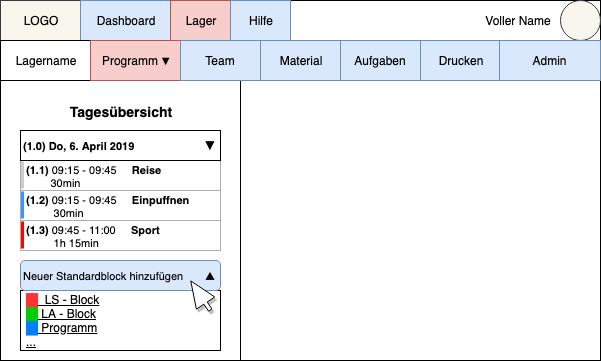

The diagram above was exported from draw.io. Its source (the exported page's mxGraphModel, read from the mxfile embedded in the PNG):
<mxGraphModel dx="1158" dy="647" grid="1" gridSize="10" guides="1" tooltips="1" connect="1" arrows="1" fold="1" page="1" pageScale="1" pageWidth="601" pageHeight="450" math="0" shadow="0">
  <root>
    <mxCell id="9DiOq-q85wEXibEqkr6m-0" />
    <mxCell id="9DiOq-q85wEXibEqkr6m-1" parent="9DiOq-q85wEXibEqkr6m-0" />
    <mxCell id="9DiOq-q85wEXibEqkr6m-2" value="" style="rounded=0;whiteSpace=wrap;html=1;" parent="9DiOq-q85wEXibEqkr6m-1" vertex="1">
      <mxGeometry y="80" width="240" height="280" as="geometry" />
    </mxCell>
    <mxCell id="9DiOq-q85wEXibEqkr6m-3" value="" style="rounded=0;whiteSpace=wrap;html=1;fillColor=#ffffff;strokeColor=#000000;" parent="9DiOq-q85wEXibEqkr6m-1" vertex="1">
      <mxGeometry x="240" y="80" width="360" height="280" as="geometry" />
    </mxCell>
    <mxCell id="9DiOq-q85wEXibEqkr6m-5" value="" style="rounded=0;whiteSpace=wrap;html=1;" parent="9DiOq-q85wEXibEqkr6m-1" vertex="1">
      <mxGeometry width="600" height="40" as="geometry" />
    </mxCell>
    <mxCell id="9DiOq-q85wEXibEqkr6m-6" value="LOGO&lt;br&gt;" style="text;html=1;strokeColor=#36393d;fillColor=#f9f7ed;align=center;verticalAlign=middle;whiteSpace=wrap;rounded=0;" parent="9DiOq-q85wEXibEqkr6m-1" vertex="1">
      <mxGeometry width="80" height="40" as="geometry" />
    </mxCell>
    <mxCell id="9DiOq-q85wEXibEqkr6m-7" value="" style="ellipse;whiteSpace=wrap;html=1;aspect=fixed;fillColor=#f9f7ed;strokeColor=#36393d;" parent="9DiOq-q85wEXibEqkr6m-1" vertex="1">
      <mxGeometry x="560" width="40" height="40" as="geometry" />
    </mxCell>
    <mxCell id="9DiOq-q85wEXibEqkr6m-8" value="&lt;div style=&quot;text-align: right&quot;&gt;Voller Name&lt;/div&gt;" style="text;html=1;strokeColor=none;fillColor=none;align=center;verticalAlign=middle;whiteSpace=wrap;rounded=0;" parent="9DiOq-q85wEXibEqkr6m-1" vertex="1">
      <mxGeometry x="483" y="10" width="70" height="20" as="geometry" />
    </mxCell>
    <mxCell id="9DiOq-q85wEXibEqkr6m-9" value="Dashboard&lt;br&gt;" style="text;html=1;strokeColor=#6c8ebf;fillColor=#dae8fc;align=center;verticalAlign=middle;whiteSpace=wrap;rounded=0;" parent="9DiOq-q85wEXibEqkr6m-1" vertex="1">
      <mxGeometry x="80" width="90" height="40" as="geometry" />
    </mxCell>
    <mxCell id="9DiOq-q85wEXibEqkr6m-10" value="Über eCamp" style="text;html=1;strokeColor=#6c8ebf;fillColor=#dae8fc;align=center;verticalAlign=middle;whiteSpace=wrap;rounded=0;" parent="9DiOq-q85wEXibEqkr6m-1" vertex="1">
      <mxGeometry x="280" y="40" width="120" height="40" as="geometry" />
    </mxCell>
    <mxCell id="9DiOq-q85wEXibEqkr6m-11" value="Lager" style="text;html=1;strokeColor=#b85450;fillColor=#f8cecc;align=center;verticalAlign=middle;whiteSpace=wrap;rounded=0;" parent="9DiOq-q85wEXibEqkr6m-1" vertex="1">
      <mxGeometry x="170" width="60" height="40" as="geometry" />
    </mxCell>
    <mxCell id="9DiOq-q85wEXibEqkr6m-12" value="" style="rounded=0;whiteSpace=wrap;html=1;" parent="9DiOq-q85wEXibEqkr6m-1" vertex="1">
      <mxGeometry y="40" width="600" height="40" as="geometry" />
    </mxCell>
    <mxCell id="9DiOq-q85wEXibEqkr6m-13" value="Lagername" style="text;html=1;strokeColor=#000000;fillColor=#ffffff;align=center;verticalAlign=middle;whiteSpace=wrap;rounded=0;" parent="9DiOq-q85wEXibEqkr6m-1" vertex="1">
      <mxGeometry y="40" width="90" height="40" as="geometry" />
    </mxCell>
    <mxCell id="9DiOq-q85wEXibEqkr6m-14" value="Programm &lt;font style=&quot;font-size: 9px&quot;&gt;▼&lt;/font&gt;" style="text;html=1;strokeColor=#b85450;fillColor=#f8cecc;align=center;verticalAlign=middle;whiteSpace=wrap;rounded=0;" parent="9DiOq-q85wEXibEqkr6m-1" vertex="1">
      <mxGeometry x="90" y="40" width="90" height="40" as="geometry" />
    </mxCell>
    <mxCell id="9DiOq-q85wEXibEqkr6m-15" value="Team" style="text;html=1;strokeColor=#6c8ebf;fillColor=#dae8fc;align=center;verticalAlign=middle;whiteSpace=wrap;rounded=0;" parent="9DiOq-q85wEXibEqkr6m-1" vertex="1">
      <mxGeometry x="180" y="40" width="80" height="40" as="geometry" />
    </mxCell>
    <mxCell id="9DiOq-q85wEXibEqkr6m-49" value="Hilfe" style="text;html=1;strokeColor=#6c8ebf;fillColor=#dae8fc;align=center;verticalAlign=middle;whiteSpace=wrap;rounded=0;" parent="9DiOq-q85wEXibEqkr6m-1" vertex="1">
      <mxGeometry x="230" width="60" height="40" as="geometry" />
    </mxCell>
    <mxCell id="9DiOq-q85wEXibEqkr6m-50" value="Material" style="text;html=1;strokeColor=#6c8ebf;fillColor=#dae8fc;align=center;verticalAlign=middle;whiteSpace=wrap;rounded=0;" parent="9DiOq-q85wEXibEqkr6m-1" vertex="1">
      <mxGeometry x="260" y="40" width="80" height="40" as="geometry" />
    </mxCell>
    <mxCell id="9DiOq-q85wEXibEqkr6m-51" value="Aufgaben" style="text;html=1;strokeColor=#6c8ebf;fillColor=#dae8fc;align=center;verticalAlign=middle;whiteSpace=wrap;rounded=0;" parent="9DiOq-q85wEXibEqkr6m-1" vertex="1">
      <mxGeometry x="340" y="40" width="80" height="40" as="geometry" />
    </mxCell>
    <mxCell id="9DiOq-q85wEXibEqkr6m-52" value="Drucken" style="text;html=1;strokeColor=#6c8ebf;fillColor=#dae8fc;align=center;verticalAlign=middle;whiteSpace=wrap;rounded=0;" parent="9DiOq-q85wEXibEqkr6m-1" vertex="1">
      <mxGeometry x="420" y="40" width="80" height="40" as="geometry" />
    </mxCell>
    <mxCell id="9DiOq-q85wEXibEqkr6m-53" value="Admin" style="text;html=1;strokeColor=#6c8ebf;fillColor=#dae8fc;align=center;verticalAlign=middle;whiteSpace=wrap;rounded=0;" parent="9DiOq-q85wEXibEqkr6m-1" vertex="1">
      <mxGeometry x="499" y="40" width="101" height="40" as="geometry" />
    </mxCell>
    <mxCell id="9DiOq-q85wEXibEqkr6m-54" value="&lt;h2 style=&quot;font-size: 14px;&quot;&gt;Tagesübersicht&lt;/h2&gt;" style="text;html=1;strokeColor=none;fillColor=none;align=center;verticalAlign=middle;whiteSpace=wrap;rounded=0;fontSize=14;" parent="9DiOq-q85wEXibEqkr6m-1" vertex="1">
      <mxGeometry x="20" y="100" width="200" height="20" as="geometry" />
    </mxCell>
    <mxCell id="9DiOq-q85wEXibEqkr6m-57" value="&lt;h3 style=&quot;text-align: left ; font-size: 11px&quot;&gt;&amp;nbsp;(1.1)&lt;span style=&quot;font-weight: normal&quot;&gt; 09:15 - 09:45&amp;nbsp;&lt;/span&gt; &amp;nbsp; &amp;nbsp;&lt;span&gt;Reise&lt;br&gt;&lt;/span&gt;&amp;nbsp; &amp;nbsp; &amp;nbsp; &amp;nbsp; &amp;nbsp;&lt;span style=&quot;font-weight: normal&quot;&gt;30min&lt;/span&gt;&lt;/h3&gt;" style="text;html=1;strokeColor=#ADADAD;fillColor=none;align=left;verticalAlign=middle;whiteSpace=wrap;rounded=0;fontStyle=1;fontSize=11;spacingTop=1;" parent="9DiOq-q85wEXibEqkr6m-1" vertex="1">
      <mxGeometry x="20" y="160" width="200" height="30" as="geometry" />
    </mxCell>
    <mxCell id="9DiOq-q85wEXibEqkr6m-56" value="&lt;h3 style=&quot;text-align: left ; font-size: 11px&quot;&gt;(1.0) Do, 6. April 2019&amp;nbsp; &amp;nbsp; &amp;nbsp; &amp;nbsp; &amp;nbsp; &amp;nbsp; &amp;nbsp; &amp;nbsp; &amp;nbsp; &amp;nbsp; &amp;nbsp; &amp;nbsp;▼&lt;br style=&quot;font-size: 11px&quot;&gt;&lt;/h3&gt;" style="text;html=1;strokeColor=#000000;fillColor=none;align=left;verticalAlign=middle;whiteSpace=wrap;rounded=0;fontSize=11;" parent="9DiOq-q85wEXibEqkr6m-1" vertex="1">
      <mxGeometry x="20" y="130" width="200" height="30" as="geometry" />
    </mxCell>
    <mxCell id="9DiOq-q85wEXibEqkr6m-58" value="&lt;h3 style=&quot;text-align: left ; font-size: 11px&quot;&gt;&amp;nbsp;(1.2) &lt;span style=&quot;font-weight: 400&quot;&gt;09:15 - 09:45&amp;nbsp; &amp;nbsp; &amp;nbsp;&lt;/span&gt;Einpuffnen&lt;br&gt;&amp;nbsp; &amp;nbsp; &amp;nbsp; &amp;nbsp;&amp;nbsp;&lt;span style=&quot;font-weight: normal&quot;&gt;&amp;nbsp; 30min&lt;/span&gt;&lt;/h3&gt;" style="text;html=1;strokeColor=#ADADAD;fillColor=none;align=left;verticalAlign=middle;whiteSpace=wrap;rounded=0;fontStyle=1;fontSize=11;spacingTop=1;" parent="9DiOq-q85wEXibEqkr6m-1" vertex="1">
      <mxGeometry x="20" y="190" width="200" height="30" as="geometry" />
    </mxCell>
    <mxCell id="9DiOq-q85wEXibEqkr6m-60" value="&lt;h3 style=&quot;text-align: left ; font-size: 11px&quot;&gt;&amp;nbsp;(1.3) &lt;span style=&quot;font-weight: 400&quot;&gt;09:45 - 11:00&amp;nbsp; &amp;nbsp; &amp;nbsp;&lt;/span&gt;Sport&lt;br&gt;&amp;nbsp; &amp;nbsp; &amp;nbsp; &amp;nbsp;&amp;nbsp;&lt;span style=&quot;font-weight: normal&quot;&gt;&amp;nbsp; 1h 15min&lt;/span&gt;&lt;/h3&gt;" style="text;html=1;strokeColor=#ADADAD;fillColor=none;align=left;verticalAlign=middle;whiteSpace=wrap;rounded=0;fontStyle=1;fontSize=11;spacingTop=1;" parent="9DiOq-q85wEXibEqkr6m-1" vertex="1">
      <mxGeometry x="20" y="220" width="200" height="30" as="geometry" />
    </mxCell>
    <mxCell id="9DiOq-q85wEXibEqkr6m-62" value="" style="endArrow=none;html=1;fontSize=11;strokeColor=#CCCCCC;strokeWidth=3;" parent="9DiOq-q85wEXibEqkr6m-1" edge="1">
      <mxGeometry width="50" height="50" relative="1" as="geometry">
        <mxPoint x="22" y="188" as="sourcePoint" />
        <mxPoint x="22" y="161" as="targetPoint" />
      </mxGeometry>
    </mxCell>
    <mxCell id="9DiOq-q85wEXibEqkr6m-64" value="" style="endArrow=none;html=1;fontSize=11;strokeColor=#3399FF;strokeWidth=3;" parent="9DiOq-q85wEXibEqkr6m-1" edge="1">
      <mxGeometry width="50" height="50" relative="1" as="geometry">
        <mxPoint x="22" y="218" as="sourcePoint" />
        <mxPoint x="22" y="191" as="targetPoint" />
      </mxGeometry>
    </mxCell>
    <mxCell id="9DiOq-q85wEXibEqkr6m-65" value="" style="endArrow=none;html=1;fontSize=11;strokeColor=#FF0000;strokeWidth=3;" parent="9DiOq-q85wEXibEqkr6m-1" edge="1">
      <mxGeometry width="50" height="50" relative="1" as="geometry">
        <mxPoint x="22" y="248" as="sourcePoint" />
        <mxPoint x="22" y="221" as="targetPoint" />
      </mxGeometry>
    </mxCell>
    <mxCell id="9Hmmnpnu6xTKiHPNlUjR-2" value="" style="rounded=0;whiteSpace=wrap;html=1;" vertex="1" parent="9DiOq-q85wEXibEqkr6m-1">
      <mxGeometry x="20" y="290" width="200" height="60" as="geometry" />
    </mxCell>
    <mxCell id="9DiOq-q85wEXibEqkr6m-66" value="Neuer Standardblock hinzufügen&amp;nbsp; &amp;nbsp; &amp;nbsp; &amp;nbsp;&lt;span&gt;▲&lt;/span&gt;&lt;br&gt;" style="rounded=1;whiteSpace=wrap;html=1;strokeColor=#6c8ebf;fontSize=11;align=left;fillColor=#dae8fc;" parent="9DiOq-q85wEXibEqkr6m-1" vertex="1">
      <mxGeometry x="20" y="260" width="200" height="30" as="geometry" />
    </mxCell>
    <mxCell id="9Hmmnpnu6xTKiHPNlUjR-1" value="" style="shape=flexArrow;endArrow=classic;html=1;width=4;endSize=8.54;fillColor=#ffffff;endWidth=17;shadow=1;" edge="1" parent="9DiOq-q85wEXibEqkr6m-1">
      <mxGeometry width="50" height="50" relative="1" as="geometry">
        <mxPoint x="210" y="310" as="sourcePoint" />
        <mxPoint x="190" y="280" as="targetPoint" />
      </mxGeometry>
    </mxCell>
    <mxCell id="JIA3Mpjrc_lcaEFssS0u-0" value="&lt;font color=&quot;#ff3333&quot;&gt;█&lt;/font&gt;&amp;nbsp; LS - Block&lt;br&gt;&lt;font color=&quot;#00cc00&quot;&gt;█&lt;/font&gt; LA - Block&lt;br&gt;&lt;font color=&quot;#007fff&quot;&gt;█&lt;/font&gt; Programm&lt;br&gt;...&lt;br&gt;" style="text;html=1;strokeColor=none;fillColor=none;align=left;verticalAlign=middle;whiteSpace=wrap;rounded=0;fontStyle=4" vertex="1" parent="9DiOq-q85wEXibEqkr6m-1">
      <mxGeometry x="24" y="292" width="120" height="55" as="geometry" />
    </mxCell>
  </root>
</mxGraphModel>